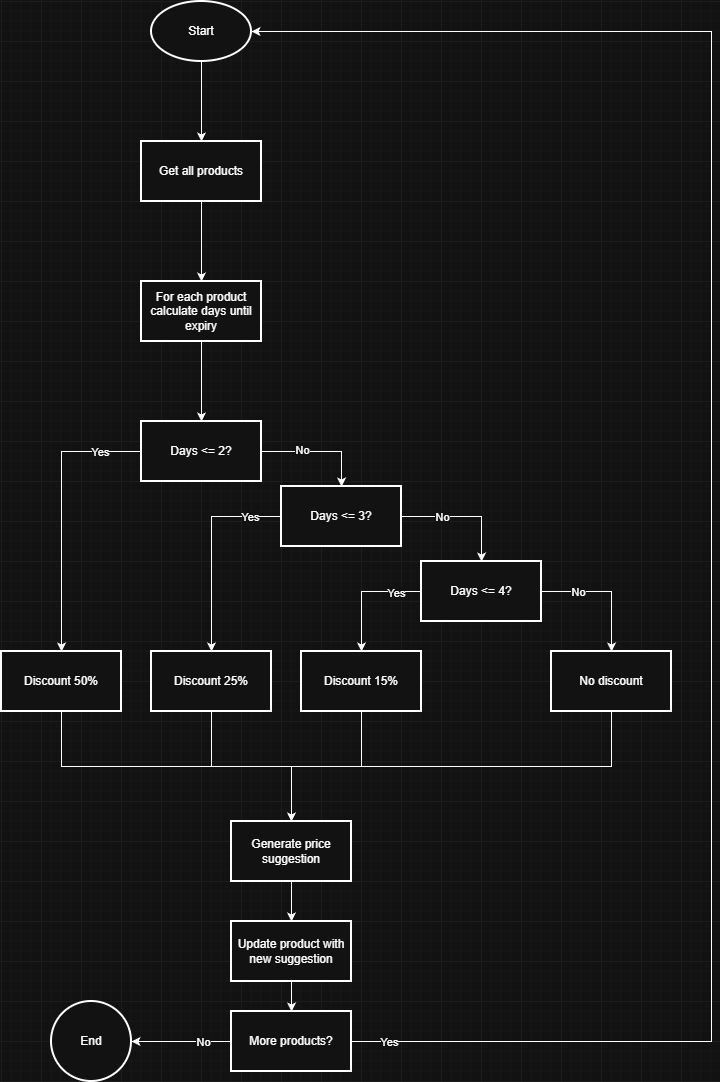

The diagram above was exported from draw.io. Its source (the exported page's mxGraphModel, read from the mxfile embedded in the PNG):
<mxGraphModel dx="2431" dy="1298" grid="1" gridSize="10" guides="1" tooltips="1" connect="1" arrows="1" fold="1" page="1" pageScale="1" pageWidth="827" pageHeight="1169" math="0" shadow="0">
  <root>
    <mxCell id="0" />
    <mxCell id="1" parent="0" />
    <mxCell id="eMDwJfWK11C1LKKeib0M-3" edge="1" parent="1" source="eMDwJfWK11C1LKKeib0M-1" style="edgeStyle=orthogonalEdgeStyle;rounded=0;orthogonalLoop=1;jettySize=auto;html=1;" target="eMDwJfWK11C1LKKeib0M-2" value="">
      <mxGeometry relative="1" as="geometry" />
    </mxCell>
    <mxCell id="eMDwJfWK11C1LKKeib0M-1" parent="1" style="strokeWidth=2;html=1;shape=mxgraph.flowchart.start_1;whiteSpace=wrap;" value="Start" vertex="1">
      <mxGeometry height="60" width="100" x="190" y="40" as="geometry" />
    </mxCell>
    <mxCell id="eMDwJfWK11C1LKKeib0M-5" edge="1" parent="1" source="eMDwJfWK11C1LKKeib0M-2" style="edgeStyle=orthogonalEdgeStyle;rounded=0;orthogonalLoop=1;jettySize=auto;html=1;" target="eMDwJfWK11C1LKKeib0M-4" value="">
      <mxGeometry relative="1" as="geometry" />
    </mxCell>
    <mxCell id="eMDwJfWK11C1LKKeib0M-2" parent="1" style="whiteSpace=wrap;html=1;strokeWidth=2;" value="Get all products" vertex="1">
      <mxGeometry height="60" width="120" x="180" y="180" as="geometry" />
    </mxCell>
    <mxCell id="eMDwJfWK11C1LKKeib0M-7" edge="1" parent="1" source="eMDwJfWK11C1LKKeib0M-4" style="edgeStyle=orthogonalEdgeStyle;rounded=0;orthogonalLoop=1;jettySize=auto;html=1;" target="eMDwJfWK11C1LKKeib0M-6" value="">
      <mxGeometry relative="1" as="geometry" />
    </mxCell>
    <mxCell id="eMDwJfWK11C1LKKeib0M-4" parent="1" style="whiteSpace=wrap;html=1;strokeWidth=2;" value="For each product&lt;div&gt;calculate days until expiry&lt;/div&gt;" vertex="1">
      <mxGeometry height="60" width="120" x="180" y="320" as="geometry" />
    </mxCell>
    <mxCell id="eMDwJfWK11C1LKKeib0M-9" edge="1" parent="1" source="eMDwJfWK11C1LKKeib0M-6" style="edgeStyle=orthogonalEdgeStyle;rounded=0;orthogonalLoop=1;jettySize=auto;html=1;" target="eMDwJfWK11C1LKKeib0M-8" value="">
      <mxGeometry relative="1" as="geometry" />
    </mxCell>
    <mxCell id="eMDwJfWK11C1LKKeib0M-37" connectable="0" parent="eMDwJfWK11C1LKKeib0M-9" style="edgeLabel;html=1;align=center;verticalAlign=middle;resizable=0;points=[];" value="No" vertex="1">
      <mxGeometry relative="1" x="-0.3119" y="2" as="geometry">
        <mxPoint as="offset" />
      </mxGeometry>
    </mxCell>
    <mxCell id="eMDwJfWK11C1LKKeib0M-15" edge="1" parent="1" source="eMDwJfWK11C1LKKeib0M-6" style="edgeStyle=orthogonalEdgeStyle;rounded=0;orthogonalLoop=1;jettySize=auto;html=1;" target="eMDwJfWK11C1LKKeib0M-14" value="">
      <mxGeometry relative="1" as="geometry" />
    </mxCell>
    <mxCell id="eMDwJfWK11C1LKKeib0M-40" connectable="0" parent="eMDwJfWK11C1LKKeib0M-15" style="edgeLabel;html=1;align=center;verticalAlign=middle;resizable=0;points=[];" value="Yes" vertex="1">
      <mxGeometry relative="1" x="-0.7029" as="geometry">
        <mxPoint as="offset" />
      </mxGeometry>
    </mxCell>
    <mxCell id="eMDwJfWK11C1LKKeib0M-6" parent="1" style="whiteSpace=wrap;html=1;strokeWidth=2;" value="Days &amp;lt;= 2?" vertex="1">
      <mxGeometry height="60" width="120" x="180" y="460" as="geometry" />
    </mxCell>
    <mxCell id="eMDwJfWK11C1LKKeib0M-11" edge="1" parent="1" source="eMDwJfWK11C1LKKeib0M-8" style="edgeStyle=orthogonalEdgeStyle;rounded=0;orthogonalLoop=1;jettySize=auto;html=1;" target="eMDwJfWK11C1LKKeib0M-10" value="">
      <mxGeometry relative="1" as="geometry" />
    </mxCell>
    <mxCell id="eMDwJfWK11C1LKKeib0M-38" connectable="0" parent="eMDwJfWK11C1LKKeib0M-11" style="edgeLabel;html=1;align=center;verticalAlign=middle;resizable=0;points=[];" value="No" vertex="1">
      <mxGeometry relative="1" x="-0.3666" as="geometry">
        <mxPoint as="offset" />
      </mxGeometry>
    </mxCell>
    <mxCell id="eMDwJfWK11C1LKKeib0M-18" edge="1" parent="1" source="eMDwJfWK11C1LKKeib0M-8" style="edgeStyle=orthogonalEdgeStyle;rounded=0;orthogonalLoop=1;jettySize=auto;html=1;entryX=0.5;entryY=0;entryDx=0;entryDy=0;" target="eMDwJfWK11C1LKKeib0M-19">
      <mxGeometry relative="1" as="geometry">
        <mxPoint x="250" y="630" as="targetPoint" />
      </mxGeometry>
    </mxCell>
    <mxCell id="eMDwJfWK11C1LKKeib0M-41" connectable="0" parent="eMDwJfWK11C1LKKeib0M-18" style="edgeLabel;html=1;align=center;verticalAlign=middle;resizable=0;points=[];" value="Yes" vertex="1">
      <mxGeometry relative="1" x="-0.6859" as="geometry">
        <mxPoint as="offset" />
      </mxGeometry>
    </mxCell>
    <mxCell id="eMDwJfWK11C1LKKeib0M-8" parent="1" style="whiteSpace=wrap;html=1;strokeWidth=2;" value="Days &amp;lt;= 3?" vertex="1">
      <mxGeometry height="60" width="120" x="320" y="525" as="geometry" />
    </mxCell>
    <mxCell id="eMDwJfWK11C1LKKeib0M-13" edge="1" parent="1" source="eMDwJfWK11C1LKKeib0M-10" style="edgeStyle=orthogonalEdgeStyle;rounded=0;orthogonalLoop=1;jettySize=auto;html=1;" target="eMDwJfWK11C1LKKeib0M-12" value="">
      <mxGeometry relative="1" as="geometry" />
    </mxCell>
    <mxCell id="eMDwJfWK11C1LKKeib0M-39" connectable="0" parent="eMDwJfWK11C1LKKeib0M-13" style="edgeLabel;html=1;align=center;verticalAlign=middle;resizable=0;points=[];" value="No" vertex="1">
      <mxGeometry relative="1" x="-0.4455" as="geometry">
        <mxPoint as="offset" />
      </mxGeometry>
    </mxCell>
    <mxCell id="eMDwJfWK11C1LKKeib0M-20" edge="1" parent="1" source="eMDwJfWK11C1LKKeib0M-10" style="edgeStyle=orthogonalEdgeStyle;rounded=0;orthogonalLoop=1;jettySize=auto;html=1;">
      <mxGeometry relative="1" as="geometry">
        <mxPoint x="400" y="690" as="targetPoint" />
      </mxGeometry>
    </mxCell>
    <mxCell id="eMDwJfWK11C1LKKeib0M-42" connectable="0" parent="eMDwJfWK11C1LKKeib0M-20" style="edgeLabel;html=1;align=center;verticalAlign=middle;resizable=0;points=[];" value="Yes" vertex="1">
      <mxGeometry relative="1" x="-0.5615" y="1" as="geometry">
        <mxPoint as="offset" />
      </mxGeometry>
    </mxCell>
    <mxCell id="eMDwJfWK11C1LKKeib0M-10" parent="1" style="whiteSpace=wrap;html=1;strokeWidth=2;" value="Days &amp;lt;= 4?" vertex="1">
      <mxGeometry height="60" width="120" x="460" y="600" as="geometry" />
    </mxCell>
    <mxCell id="eMDwJfWK11C1LKKeib0M-24" edge="1" parent="1" source="eMDwJfWK11C1LKKeib0M-12" style="edgeStyle=orthogonalEdgeStyle;rounded=0;orthogonalLoop=1;jettySize=auto;html=1;exitX=0.5;exitY=1;exitDx=0;exitDy=0;">
      <mxGeometry relative="1" as="geometry">
        <mxPoint x="330" y="860" as="targetPoint" />
      </mxGeometry>
    </mxCell>
    <mxCell id="eMDwJfWK11C1LKKeib0M-12" parent="1" style="whiteSpace=wrap;html=1;strokeWidth=2;" value="No discount" vertex="1">
      <mxGeometry height="60" width="120" x="590" y="690" as="geometry" />
    </mxCell>
    <mxCell id="eMDwJfWK11C1LKKeib0M-25" edge="1" parent="1" source="eMDwJfWK11C1LKKeib0M-14" style="edgeStyle=orthogonalEdgeStyle;rounded=0;orthogonalLoop=1;jettySize=auto;html=1;exitX=0.5;exitY=1;exitDx=0;exitDy=0;">
      <mxGeometry relative="1" as="geometry">
        <mxPoint x="330" y="860" as="targetPoint" />
      </mxGeometry>
    </mxCell>
    <mxCell id="eMDwJfWK11C1LKKeib0M-14" parent="1" style="whiteSpace=wrap;html=1;strokeWidth=2;" value="Discount 50%" vertex="1">
      <mxGeometry height="60" width="120" x="40" y="690" as="geometry" />
    </mxCell>
    <mxCell id="eMDwJfWK11C1LKKeib0M-23" edge="1" parent="1" source="eMDwJfWK11C1LKKeib0M-19" style="edgeStyle=orthogonalEdgeStyle;rounded=0;orthogonalLoop=1;jettySize=auto;html=1;exitX=0.5;exitY=1;exitDx=0;exitDy=0;">
      <mxGeometry relative="1" as="geometry">
        <mxPoint x="330" y="860" as="targetPoint" />
      </mxGeometry>
    </mxCell>
    <mxCell id="eMDwJfWK11C1LKKeib0M-19" parent="1" style="whiteSpace=wrap;html=1;strokeWidth=2;" value="Discount 25%" vertex="1">
      <mxGeometry height="60" width="120" x="190" y="690" as="geometry" />
    </mxCell>
    <mxCell id="eMDwJfWK11C1LKKeib0M-22" edge="1" parent="1" source="eMDwJfWK11C1LKKeib0M-21" style="edgeStyle=orthogonalEdgeStyle;rounded=0;orthogonalLoop=1;jettySize=auto;html=1;exitX=0.5;exitY=1;exitDx=0;exitDy=0;">
      <mxGeometry relative="1" as="geometry">
        <mxPoint x="330" y="860" as="targetPoint" />
      </mxGeometry>
    </mxCell>
    <mxCell id="eMDwJfWK11C1LKKeib0M-21" parent="1" style="whiteSpace=wrap;html=1;strokeWidth=2;" value="Discount 15%" vertex="1">
      <mxGeometry height="60" width="120" x="340" y="690" as="geometry" />
    </mxCell>
    <mxCell id="eMDwJfWK11C1LKKeib0M-28" edge="1" parent="1" source="eMDwJfWK11C1LKKeib0M-26" style="edgeStyle=orthogonalEdgeStyle;rounded=0;orthogonalLoop=1;jettySize=auto;html=1;" target="eMDwJfWK11C1LKKeib0M-27" value="">
      <mxGeometry relative="1" as="geometry" />
    </mxCell>
    <mxCell id="eMDwJfWK11C1LKKeib0M-26" parent="1" style="whiteSpace=wrap;html=1;strokeWidth=2;" value="Generate price&lt;div&gt;suggestion&lt;/div&gt;" vertex="1">
      <mxGeometry height="60" width="120" x="270" y="860" as="geometry" />
    </mxCell>
    <mxCell id="eMDwJfWK11C1LKKeib0M-30" edge="1" parent="1" source="eMDwJfWK11C1LKKeib0M-27" style="edgeStyle=orthogonalEdgeStyle;rounded=0;orthogonalLoop=1;jettySize=auto;html=1;" target="eMDwJfWK11C1LKKeib0M-29" value="">
      <mxGeometry relative="1" as="geometry" />
    </mxCell>
    <mxCell id="eMDwJfWK11C1LKKeib0M-27" parent="1" style="whiteSpace=wrap;html=1;strokeWidth=2;" value="Update product with new suggestion" vertex="1">
      <mxGeometry height="60" width="120" x="270" y="960" as="geometry" />
    </mxCell>
    <mxCell id="eMDwJfWK11C1LKKeib0M-33" edge="1" parent="1" source="eMDwJfWK11C1LKKeib0M-29" style="edgeStyle=orthogonalEdgeStyle;rounded=0;orthogonalLoop=1;jettySize=auto;html=1;" target="eMDwJfWK11C1LKKeib0M-32" value="">
      <mxGeometry relative="1" as="geometry" />
    </mxCell>
    <mxCell id="eMDwJfWK11C1LKKeib0M-45" connectable="0" parent="eMDwJfWK11C1LKKeib0M-33" style="edgeLabel;html=1;align=center;verticalAlign=middle;resizable=0;points=[];" value="No" vertex="1">
      <mxGeometry relative="1" x="-0.4388" as="geometry">
        <mxPoint as="offset" />
      </mxGeometry>
    </mxCell>
    <mxCell id="eMDwJfWK11C1LKKeib0M-29" parent="1" style="whiteSpace=wrap;html=1;strokeWidth=2;" value="More products?" vertex="1">
      <mxGeometry height="60" width="120" x="270" y="1050" as="geometry" />
    </mxCell>
    <mxCell id="eMDwJfWK11C1LKKeib0M-31" edge="1" parent="1" source="eMDwJfWK11C1LKKeib0M-29" style="edgeStyle=orthogonalEdgeStyle;rounded=0;orthogonalLoop=1;jettySize=auto;html=1;exitX=1;exitY=0.5;exitDx=0;exitDy=0;entryX=1;entryY=0.5;entryDx=0;entryDy=0;entryPerimeter=0;" target="eMDwJfWK11C1LKKeib0M-1">
      <mxGeometry relative="1" as="geometry">
        <Array as="points">
          <mxPoint x="750" y="1080" />
          <mxPoint x="750" y="70" />
        </Array>
      </mxGeometry>
    </mxCell>
    <mxCell id="eMDwJfWK11C1LKKeib0M-44" connectable="0" parent="eMDwJfWK11C1LKKeib0M-31" style="edgeLabel;html=1;align=center;verticalAlign=middle;resizable=0;points=[];" value="Yes" vertex="1">
      <mxGeometry relative="1" x="-0.9587" as="geometry">
        <mxPoint as="offset" />
      </mxGeometry>
    </mxCell>
    <mxCell id="eMDwJfWK11C1LKKeib0M-32" parent="1" style="ellipse;whiteSpace=wrap;html=1;strokeWidth=2;" value="End" vertex="1">
      <mxGeometry height="80" width="80" x="90" y="1040" as="geometry" />
    </mxCell>
  </root>
</mxGraphModel>